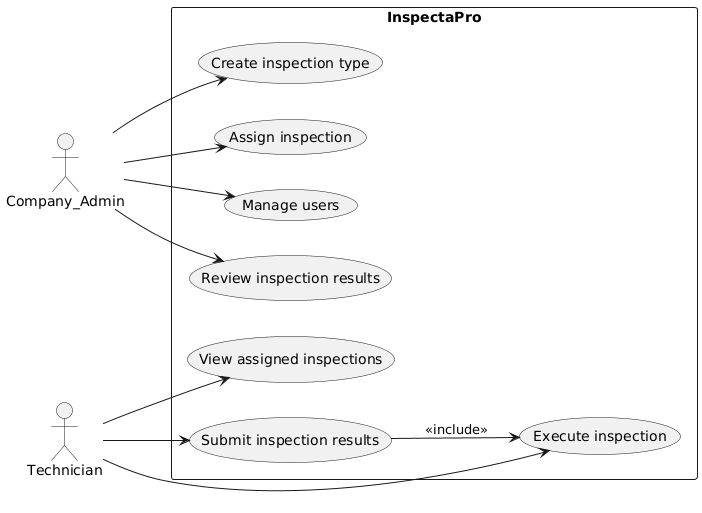

The diagram above was rendered by PlantUML. Its source (embedded in the PNG):
@startuml
left to right direction

actor Company_Admin
actor Technician

rectangle "InspectaPro" {

  usecase "Create inspection type" as UC1
  usecase "Assign inspection" as UC2
  usecase "Manage users" as UC3
  usecase "Review inspection results" as UC4
  usecase "View assigned inspections" as UC5
  usecase "Execute inspection" as UC6
  usecase "Submit inspection results" as UC7
}

Company_Admin --> UC1
Company_Admin --> UC2
Company_Admin --> UC3
Company_Admin --> UC4

Technician --> UC5
Technician --> UC6
Technician --> UC7
UC7 --> UC6 : <<include>>
@enduml